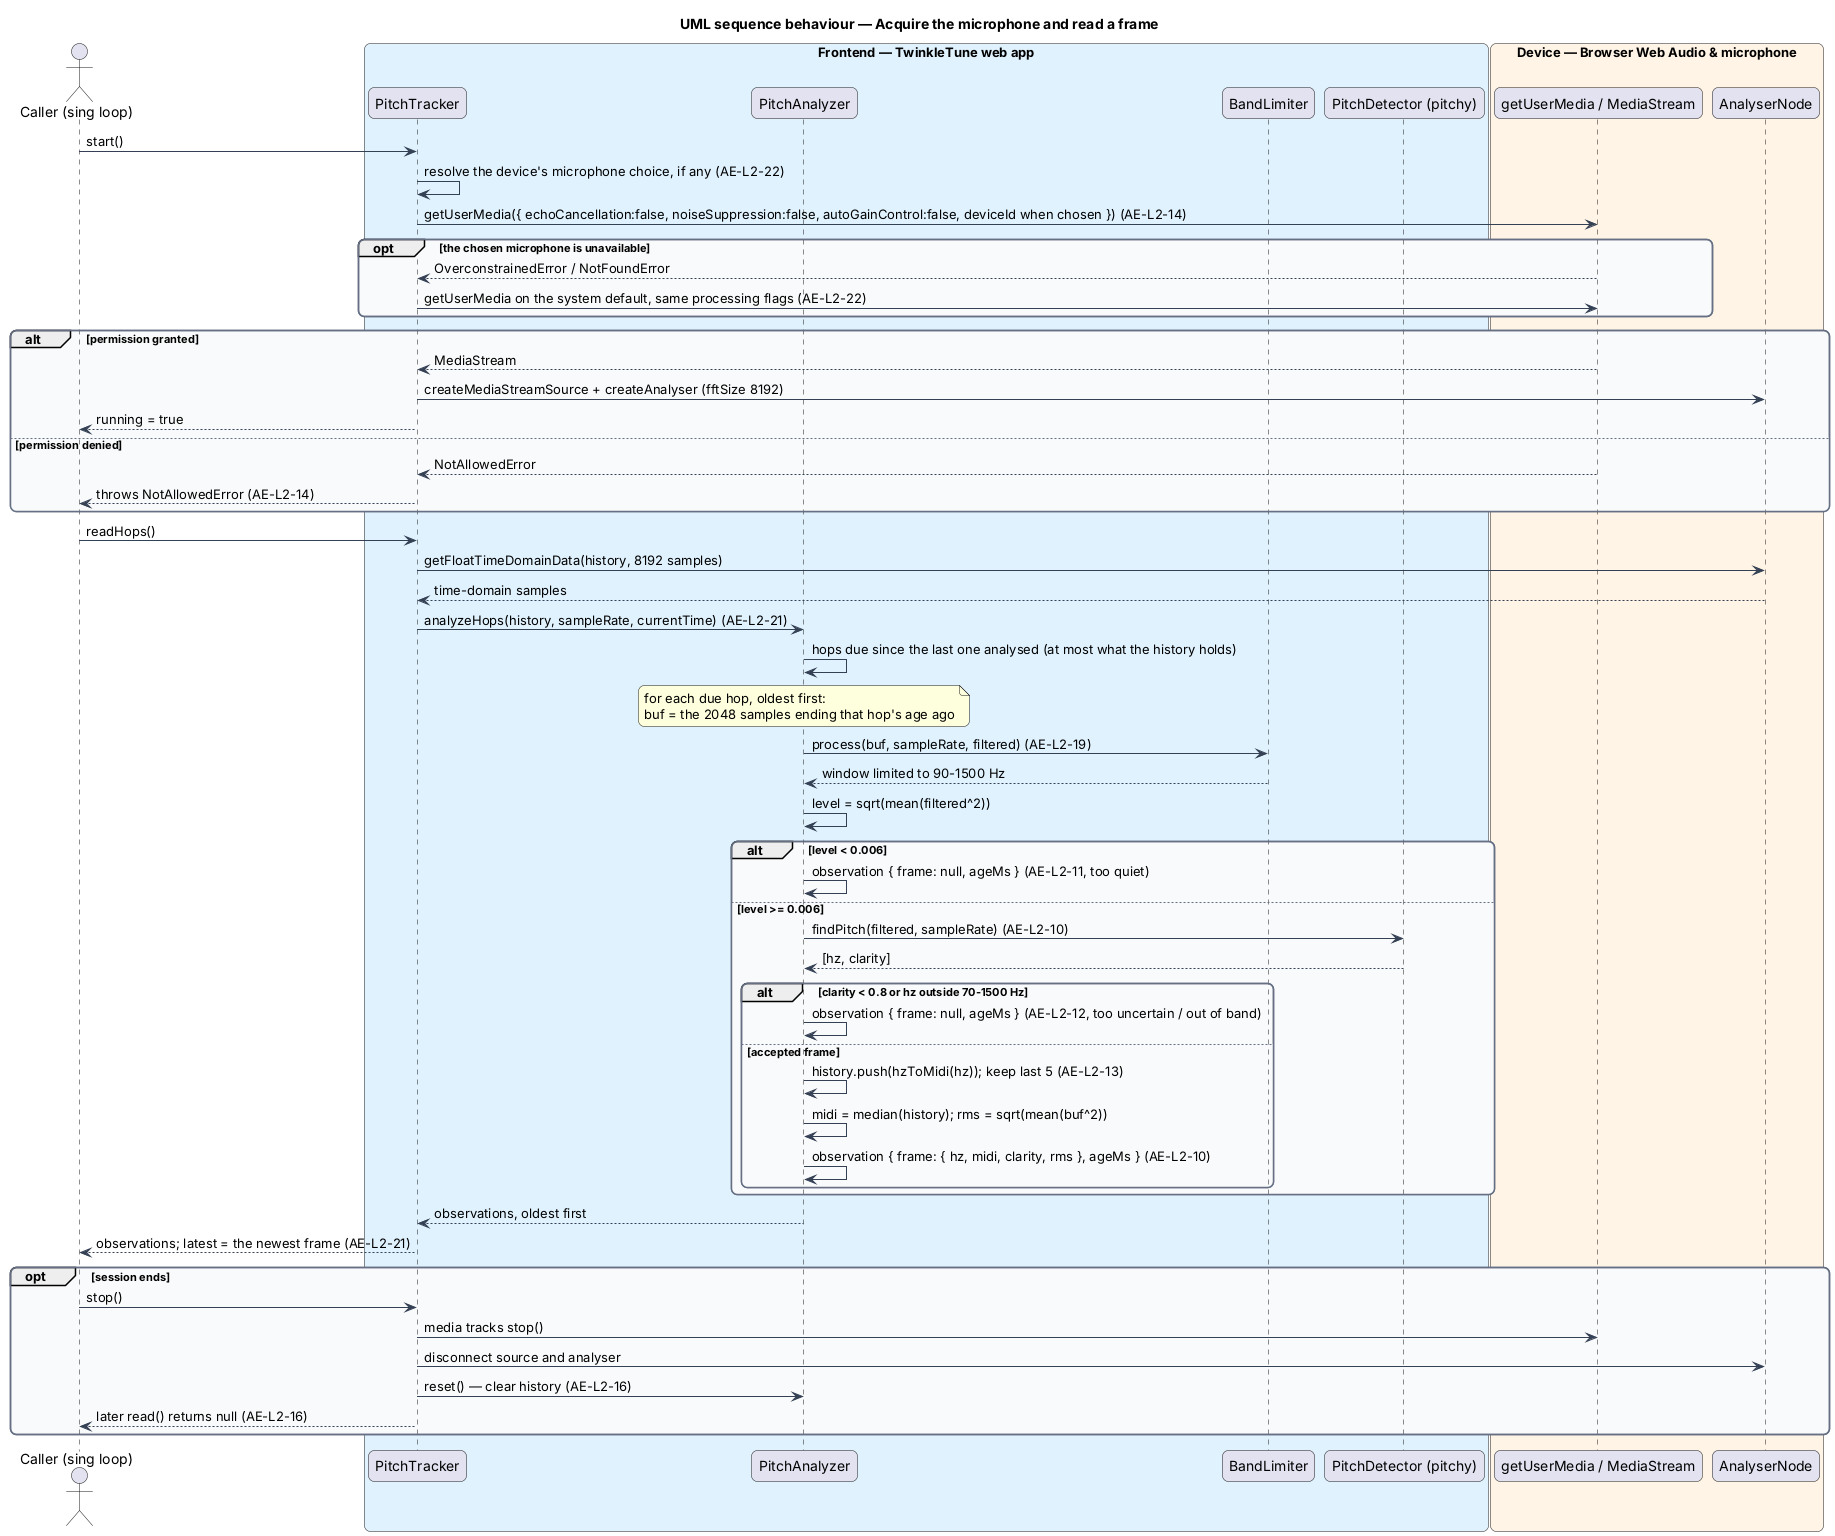

The diagram above was rendered by PlantUML. Its source (embedded in the PNG):
@startuml
title UML sequence behaviour — Acquire the microphone and read a frame
skinparam backgroundColor #FFFFFF
skinparam shadowing false
skinparam roundcorner 12
skinparam defaultFontName Arial
skinparam ArrowColor #344054
skinparam rectangle {
  BorderColor #344054
  FontColor #101828
}
skinparam package {
  BorderColor #667085
  FontColor #101828
  BackgroundColor #F9FAFB
}
actor "Caller (sing loop)" as caller
box "Frontend — TwinkleTune web app" #E0F2FE
  participant "PitchTracker" as tracker
  participant "PitchAnalyzer" as analyzer
  participant "BandLimiter" as band
  participant "PitchDetector (pitchy)" as detector
end box
box "Device — Browser Web Audio & microphone" #FFF4E5
  participant "getUserMedia / MediaStream" as mic
  participant "AnalyserNode" as analyser
end box

caller -> tracker : start()
tracker -> tracker : resolve the device's microphone choice, if any (AE-L2-22)
tracker -> mic : getUserMedia({ echoCancellation:false, noiseSuppression:false, autoGainControl:false, deviceId when chosen }) (AE-L2-14)
opt the chosen microphone is unavailable
  mic --> tracker : OverconstrainedError / NotFoundError
  tracker -> mic : getUserMedia on the system default, same processing flags (AE-L2-22)
end
alt permission granted
  mic --> tracker : MediaStream
  tracker -> analyser : createMediaStreamSource + createAnalyser (fftSize 8192)
  tracker --> caller : running = true
else permission denied
  mic --> tracker : NotAllowedError
  tracker --> caller : throws NotAllowedError (AE-L2-14)
end

caller -> tracker : readHops()
tracker -> analyser : getFloatTimeDomainData(history, 8192 samples)
analyser --> tracker : time-domain samples
tracker -> analyzer : analyzeHops(history, sampleRate, currentTime) (AE-L2-21)
analyzer -> analyzer : hops due since the last one analysed (at most what the history holds)
note over analyzer : for each due hop, oldest first:\nbuf = the 2048 samples ending that hop's age ago
analyzer -> band : process(buf, sampleRate, filtered) (AE-L2-19)
band --> analyzer : window limited to 90-1500 Hz
analyzer -> analyzer : level = sqrt(mean(filtered^2))
alt level < 0.006
  analyzer -> analyzer : observation { frame: null, ageMs } (AE-L2-11, too quiet)
else level >= 0.006
  analyzer -> detector : findPitch(filtered, sampleRate) (AE-L2-10)
  detector --> analyzer : [hz, clarity]
  alt clarity < 0.8 or hz outside 70-1500 Hz
    analyzer -> analyzer : observation { frame: null, ageMs } (AE-L2-12, too uncertain / out of band)
  else accepted frame
    analyzer -> analyzer : history.push(hzToMidi(hz)); keep last 5 (AE-L2-13)
    analyzer -> analyzer : midi = median(history); rms = sqrt(mean(buf^2))
    analyzer -> analyzer : observation { frame: { hz, midi, clarity, rms }, ageMs } (AE-L2-10)
  end
end
analyzer --> tracker : observations, oldest first
tracker --> caller : observations; latest = the newest frame (AE-L2-21)

opt session ends
  caller -> tracker : stop()
  tracker -> mic : media tracks stop()
  tracker -> analyser : disconnect source and analyser
  tracker -> analyzer : reset() — clear history (AE-L2-16)
  tracker --> caller : later read() returns null (AE-L2-16)
end
@enduml